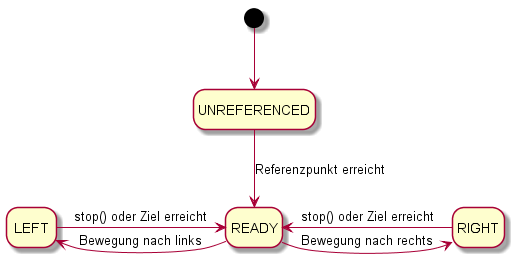

The diagram above was rendered by PlantUML. Its source (embedded in the PNG):
@startuml pos-axis-states
hide empty description
[*] --> UNREFERENCED
UNREFERENCED --> READY : Referenzpunkt erreicht

READY -left-> LEFT : Bewegung nach links
READY -right-> RIGHT : Bewegung nach rechts

LEFT -right-> READY : stop() oder Ziel erreicht
RIGHT -left-> READY : stop() oder Ziel erreicht
@enduml